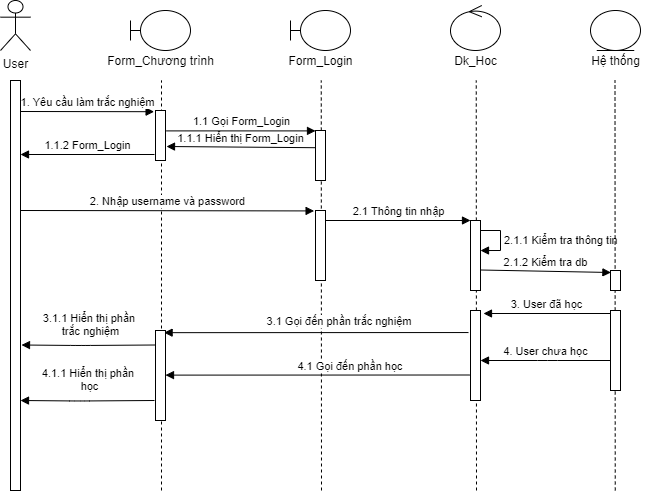

The diagram above was exported from draw.io. Its source (the exported page's mxGraphModel, read from the mxfile embedded in the PNG):
<mxGraphModel dx="1038" dy="588" grid="1" gridSize="10" guides="1" tooltips="1" connect="1" arrows="1" fold="1" page="1" pageScale="1" pageWidth="827" pageHeight="1169" math="0" shadow="0">
  <root>
    <mxCell id="0" />
    <mxCell id="1" parent="0" />
    <mxCell id="iBhpap6DhzYebrGnbVOE-1" value="User" style="shape=umlActor;verticalLabelPosition=bottom;verticalAlign=top;html=1;outlineConnect=0;" parent="1" vertex="1">
      <mxGeometry x="80" y="70" width="30" height="50" as="geometry" />
    </mxCell>
    <mxCell id="iBhpap6DhzYebrGnbVOE-6" value="" style="html=1;points=[];perimeter=orthogonalPerimeter;" parent="1" vertex="1">
      <mxGeometry x="90" y="150" width="10" height="410" as="geometry" />
    </mxCell>
    <mxCell id="iBhpap6DhzYebrGnbVOE-9" value="" style="shape=umlBoundary;whiteSpace=wrap;html=1;" parent="1" vertex="1">
      <mxGeometry x="210" y="80" width="60" height="40" as="geometry" />
    </mxCell>
    <mxCell id="iBhpap6DhzYebrGnbVOE-10" value="Form_Chương trình" style="text;html=1;align=center;verticalAlign=middle;resizable=0;points=[];autosize=1;strokeColor=none;fillColor=none;" parent="1" vertex="1">
      <mxGeometry x="180" y="120" width="120" height="20" as="geometry" />
    </mxCell>
    <mxCell id="iBhpap6DhzYebrGnbVOE-12" value="" style="endArrow=none;dashed=1;html=1;" parent="1" edge="1">
      <mxGeometry width="50" height="50" relative="1" as="geometry">
        <mxPoint x="241" y="560" as="sourcePoint" />
        <mxPoint x="241" y="150" as="targetPoint" />
      </mxGeometry>
    </mxCell>
    <mxCell id="iBhpap6DhzYebrGnbVOE-13" value="" style="shape=umlBoundary;whiteSpace=wrap;html=1;" parent="1" vertex="1">
      <mxGeometry x="370" y="80" width="60" height="40" as="geometry" />
    </mxCell>
    <mxCell id="iBhpap6DhzYebrGnbVOE-15" value="Form_Login" style="text;html=1;align=center;verticalAlign=middle;resizable=0;points=[];autosize=1;strokeColor=none;fillColor=none;" parent="1" vertex="1">
      <mxGeometry x="360" y="120" width="80" height="20" as="geometry" />
    </mxCell>
    <mxCell id="iBhpap6DhzYebrGnbVOE-17" value="" style="endArrow=none;dashed=1;html=1;" parent="1" edge="1">
      <mxGeometry width="50" height="50" relative="1" as="geometry">
        <mxPoint x="401" y="560" as="sourcePoint" />
        <mxPoint x="400.75" y="150" as="targetPoint" />
      </mxGeometry>
    </mxCell>
    <mxCell id="iBhpap6DhzYebrGnbVOE-18" value="" style="ellipse;shape=umlControl;whiteSpace=wrap;html=1;" parent="1" vertex="1">
      <mxGeometry x="530" y="75" width="50" height="45" as="geometry" />
    </mxCell>
    <mxCell id="iBhpap6DhzYebrGnbVOE-19" value="Dk_Hoc" style="text;html=1;align=center;verticalAlign=middle;resizable=0;points=[];autosize=1;strokeColor=none;fillColor=none;" parent="1" vertex="1">
      <mxGeometry x="525" y="120" width="60" height="20" as="geometry" />
    </mxCell>
    <mxCell id="iBhpap6DhzYebrGnbVOE-20" value="" style="endArrow=none;dashed=1;html=1;" parent="1" edge="1">
      <mxGeometry width="50" height="50" relative="1" as="geometry">
        <mxPoint x="556" y="560" as="sourcePoint" />
        <mxPoint x="555.75" y="150" as="targetPoint" />
      </mxGeometry>
    </mxCell>
    <mxCell id="iBhpap6DhzYebrGnbVOE-21" value="" style="ellipse;shape=umlEntity;whiteSpace=wrap;html=1;" parent="1" vertex="1">
      <mxGeometry x="670" y="80" width="50" height="40" as="geometry" />
    </mxCell>
    <mxCell id="iBhpap6DhzYebrGnbVOE-22" value="Hệ thống" style="text;html=1;align=center;verticalAlign=middle;resizable=0;points=[];autosize=1;strokeColor=none;fillColor=none;" parent="1" vertex="1">
      <mxGeometry x="665" y="120" width="60" height="20" as="geometry" />
    </mxCell>
    <mxCell id="iBhpap6DhzYebrGnbVOE-29" value="" style="html=1;points=[];perimeter=orthogonalPerimeter;" parent="1" vertex="1">
      <mxGeometry x="235" y="180" width="10" height="50" as="geometry" />
    </mxCell>
    <mxCell id="iBhpap6DhzYebrGnbVOE-31" value="1. Yêu cầu làm trắc nghiệm" style="html=1;verticalAlign=bottom;endArrow=block;entryX=-0.14;entryY=0.024;entryDx=0;entryDy=0;entryPerimeter=0;" parent="1" target="iBhpap6DhzYebrGnbVOE-29" edge="1">
      <mxGeometry width="80" relative="1" as="geometry">
        <mxPoint x="100" y="181" as="sourcePoint" />
        <mxPoint x="230" y="180" as="targetPoint" />
      </mxGeometry>
    </mxCell>
    <mxCell id="iBhpap6DhzYebrGnbVOE-32" value="1.1.2 Form_Login" style="html=1;verticalAlign=bottom;endArrow=block;" parent="1" edge="1">
      <mxGeometry width="80" relative="1" as="geometry">
        <mxPoint x="234" y="224" as="sourcePoint" />
        <mxPoint x="100" y="224" as="targetPoint" />
        <Array as="points" />
      </mxGeometry>
    </mxCell>
    <mxCell id="iBhpap6DhzYebrGnbVOE-33" value="" style="html=1;points=[];perimeter=orthogonalPerimeter;" parent="1" vertex="1">
      <mxGeometry x="395" y="200" width="10" height="50" as="geometry" />
    </mxCell>
    <mxCell id="iBhpap6DhzYebrGnbVOE-35" value="1.1 Gọi Form_Login" style="html=1;verticalAlign=bottom;endArrow=block;exitX=1.06;exitY=0.408;exitDx=0;exitDy=0;exitPerimeter=0;" parent="1" source="iBhpap6DhzYebrGnbVOE-29" target="iBhpap6DhzYebrGnbVOE-33" edge="1">
      <mxGeometry width="80" relative="1" as="geometry">
        <mxPoint x="370" y="330" as="sourcePoint" />
        <mxPoint x="450" y="330" as="targetPoint" />
      </mxGeometry>
    </mxCell>
    <mxCell id="iBhpap6DhzYebrGnbVOE-36" value="1.1.1 Hiển thị Form_Login" style="html=1;verticalAlign=bottom;endArrow=block;exitX=-0.06;exitY=0.344;exitDx=0;exitDy=0;exitPerimeter=0;" parent="1" source="iBhpap6DhzYebrGnbVOE-33" edge="1">
      <mxGeometry width="80" relative="1" as="geometry">
        <mxPoint x="370" y="330" as="sourcePoint" />
        <mxPoint x="246" y="216" as="targetPoint" />
      </mxGeometry>
    </mxCell>
    <mxCell id="iBhpap6DhzYebrGnbVOE-37" value="" style="html=1;points=[];perimeter=orthogonalPerimeter;" parent="1" vertex="1">
      <mxGeometry x="395" y="280" width="10" height="70" as="geometry" />
    </mxCell>
    <mxCell id="iBhpap6DhzYebrGnbVOE-38" value="2. Nhập username và password" style="html=1;verticalAlign=bottom;endArrow=block;entryX=-0.14;entryY=0.006;entryDx=0;entryDy=0;entryPerimeter=0;" parent="1" target="iBhpap6DhzYebrGnbVOE-37" edge="1">
      <mxGeometry width="80" relative="1" as="geometry">
        <mxPoint x="100" y="280" as="sourcePoint" />
        <mxPoint x="390" y="280" as="targetPoint" />
      </mxGeometry>
    </mxCell>
    <mxCell id="iBhpap6DhzYebrGnbVOE-39" value="" style="html=1;points=[];perimeter=orthogonalPerimeter;" parent="1" vertex="1">
      <mxGeometry x="550" y="290" width="10" height="70" as="geometry" />
    </mxCell>
    <mxCell id="iBhpap6DhzYebrGnbVOE-40" value="2.1 Thông tin nhập" style="html=1;verticalAlign=bottom;endArrow=block;" parent="1" edge="1">
      <mxGeometry width="80" relative="1" as="geometry">
        <mxPoint x="405" y="290" as="sourcePoint" />
        <mxPoint x="550" y="290" as="targetPoint" />
      </mxGeometry>
    </mxCell>
    <mxCell id="iBhpap6DhzYebrGnbVOE-46" value="2.1.1 Kiểm tra thông tin" style="edgeStyle=orthogonalEdgeStyle;html=1;align=left;spacingLeft=2;endArrow=block;rounded=0;entryX=1;entryY=0.429;entryDx=0;entryDy=0;entryPerimeter=0;" parent="1" target="iBhpap6DhzYebrGnbVOE-39" edge="1">
      <mxGeometry relative="1" as="geometry">
        <mxPoint x="560" y="300" as="sourcePoint" />
        <Array as="points">
          <mxPoint x="580" y="300" />
          <mxPoint x="580" y="320" />
        </Array>
        <mxPoint x="565" y="320" as="targetPoint" />
      </mxGeometry>
    </mxCell>
    <mxCell id="iBhpap6DhzYebrGnbVOE-48" value="2.1.2 Kiểm tra db" style="html=1;verticalAlign=bottom;endArrow=block;entryX=0.04;entryY=0.1;entryDx=0;entryDy=0;entryPerimeter=0;" parent="1" target="A3rsDNpPVmWuhw2SLSn--5" edge="1">
      <mxGeometry width="80" relative="1" as="geometry">
        <mxPoint x="560" y="339.5" as="sourcePoint" />
        <mxPoint x="680" y="340" as="targetPoint" />
      </mxGeometry>
    </mxCell>
    <mxCell id="iBhpap6DhzYebrGnbVOE-53" value="" style="html=1;points=[];perimeter=orthogonalPerimeter;" parent="1" vertex="1">
      <mxGeometry x="550" y="380" width="10" height="90" as="geometry" />
    </mxCell>
    <mxCell id="iBhpap6DhzYebrGnbVOE-54" value="3. User đã học" style="html=1;verticalAlign=bottom;endArrow=block;" parent="1" edge="1">
      <mxGeometry width="80" relative="1" as="geometry">
        <mxPoint x="690" y="383" as="sourcePoint" />
        <mxPoint x="563" y="383" as="targetPoint" />
      </mxGeometry>
    </mxCell>
    <mxCell id="iBhpap6DhzYebrGnbVOE-55" value="4. User chưa học" style="html=1;verticalAlign=bottom;endArrow=block;" parent="1" edge="1">
      <mxGeometry width="80" relative="1" as="geometry">
        <mxPoint x="690" y="430" as="sourcePoint" />
        <mxPoint x="560" y="430" as="targetPoint" />
        <Array as="points">
          <mxPoint x="627" y="430" />
        </Array>
      </mxGeometry>
    </mxCell>
    <mxCell id="iBhpap6DhzYebrGnbVOE-57" value="3.1 Gọi đến phần trắc nghiệm&amp;nbsp;" style="html=1;verticalAlign=bottom;endArrow=block;exitX=-0.2;exitY=0.245;exitDx=0;exitDy=0;exitPerimeter=0;entryX=0.86;entryY=0.024;entryDx=0;entryDy=0;entryPerimeter=0;" parent="1" source="iBhpap6DhzYebrGnbVOE-53" target="Z8cv8IiGwyBCH6MdaOBD-5" edge="1">
      <mxGeometry x="-0.159" y="-2" width="80" relative="1" as="geometry">
        <mxPoint x="530" y="400" as="sourcePoint" />
        <mxPoint x="250" y="401" as="targetPoint" />
        <mxPoint as="offset" />
      </mxGeometry>
    </mxCell>
    <mxCell id="Z8cv8IiGwyBCH6MdaOBD-5" value="" style="html=1;points=[];perimeter=orthogonalPerimeter;" parent="1" vertex="1">
      <mxGeometry x="235" y="400" width="10" height="90" as="geometry" />
    </mxCell>
    <mxCell id="Z8cv8IiGwyBCH6MdaOBD-6" value="&lt;font style=&quot;font-size: 11px&quot;&gt;3.1.1 Hiển thị phần &lt;br&gt;trắc nghiệm&lt;/font&gt;" style="html=1;verticalAlign=bottom;endArrow=block;" parent="1" edge="1">
      <mxGeometry x="-0.0303" y="-5" width="80" relative="1" as="geometry">
        <mxPoint x="235" y="414.5" as="sourcePoint" />
        <mxPoint x="101" y="414.5" as="targetPoint" />
        <Array as="points">
          <mxPoint x="160" y="415" />
        </Array>
        <mxPoint as="offset" />
      </mxGeometry>
    </mxCell>
    <mxCell id="Z8cv8IiGwyBCH6MdaOBD-8" value="4.1 Gọi đến phần học&amp;nbsp;" style="html=1;verticalAlign=bottom;endArrow=block;exitX=-0.2;exitY=0.245;exitDx=0;exitDy=0;exitPerimeter=0;entryX=0.86;entryY=0.024;entryDx=0;entryDy=0;entryPerimeter=0;" parent="1" edge="1">
      <mxGeometry x="-0.2247" width="80" relative="1" as="geometry">
        <mxPoint x="549.4000000000001" y="444.49999999999994" as="sourcePoint" />
        <mxPoint x="244.9999999999999" y="444.60999999999996" as="targetPoint" />
        <mxPoint as="offset" />
      </mxGeometry>
    </mxCell>
    <mxCell id="Z8cv8IiGwyBCH6MdaOBD-9" value="&lt;font style=&quot;font-size: 11px&quot;&gt;4.1.1 Hiển thị phần &lt;br&gt;học&lt;br&gt;&lt;/font&gt;" style="html=1;verticalAlign=bottom;endArrow=block;" parent="1" edge="1">
      <mxGeometry x="-0.0303" y="-5" width="80" relative="1" as="geometry">
        <mxPoint x="234" y="470" as="sourcePoint" />
        <mxPoint x="100" y="470" as="targetPoint" />
        <Array as="points">
          <mxPoint x="159" y="470.5" />
        </Array>
        <mxPoint as="offset" />
      </mxGeometry>
    </mxCell>
    <mxCell id="A3rsDNpPVmWuhw2SLSn--1" value="" style="endArrow=none;dashed=1;html=1;" parent="1" edge="1">
      <mxGeometry width="50" height="50" relative="1" as="geometry">
        <mxPoint x="694.75" y="560" as="sourcePoint" />
        <mxPoint x="694.5" y="150" as="targetPoint" />
      </mxGeometry>
    </mxCell>
    <mxCell id="A3rsDNpPVmWuhw2SLSn--5" value="" style="html=1;points=[];perimeter=orthogonalPerimeter;" parent="1" vertex="1">
      <mxGeometry x="690" y="340" width="10" height="20" as="geometry" />
    </mxCell>
    <mxCell id="A3rsDNpPVmWuhw2SLSn--7" value="" style="html=1;points=[];perimeter=orthogonalPerimeter;" parent="1" vertex="1">
      <mxGeometry x="690" y="380" width="10" height="80" as="geometry" />
    </mxCell>
  </root>
</mxGraphModel>